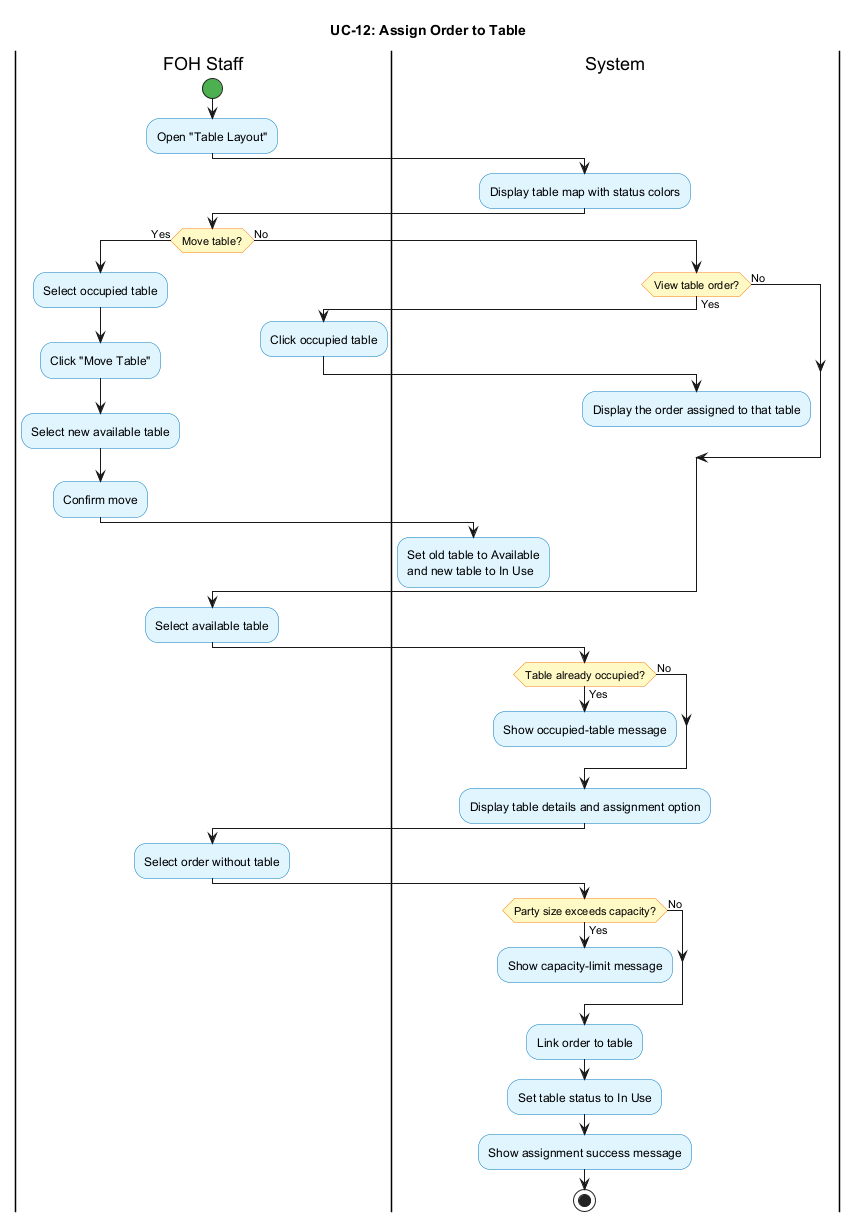

The diagram above was rendered by PlantUML. Its source (embedded in the PNG):
@startuml
title UC-12: Assign Order to Table
skinparam shadowing false
skinparam activityBackgroundColor #E1F5FF
skinparam activityBorderColor #0277BD
skinparam activityDiamondBackgroundColor #FFF9C4
skinparam activityDiamondBorderColor #F57F17
skinparam activityStartColor #4CAF50
skinparam activityEndColor #F44336

|FOH Staff|
start
:Open "Table Layout";

|System|
:Display table map with status colors;

|FOH Staff|
if (Move table?) then (Yes)
  :Select occupied table;
  :Click "Move Table";
  :Select new available table;
  :Confirm move;

  |System|
  :Set old table to Available
  and new table to In Use;
  detach
else (No)
  if (View table order?) then (Yes)

    |FOH Staff|
    :Click occupied table;

    |System|
    :Display the order assigned to that table;
    detach
  else (No)
  endif
endif

|FOH Staff|
:Select available table;

|System|
if (Table already occupied?) then (Yes)
  :Show occupied-table message;
  detach
else (No)
endif
:Display table details and assignment option;

|FOH Staff|
:Select order without table;

|System|
if (Party size exceeds capacity?) then (Yes)
  :Show capacity-limit message;
  detach
else (No)
endif
:Link order to table;
:Set table status to In Use;
:Show assignment success message;
stop
@enduml